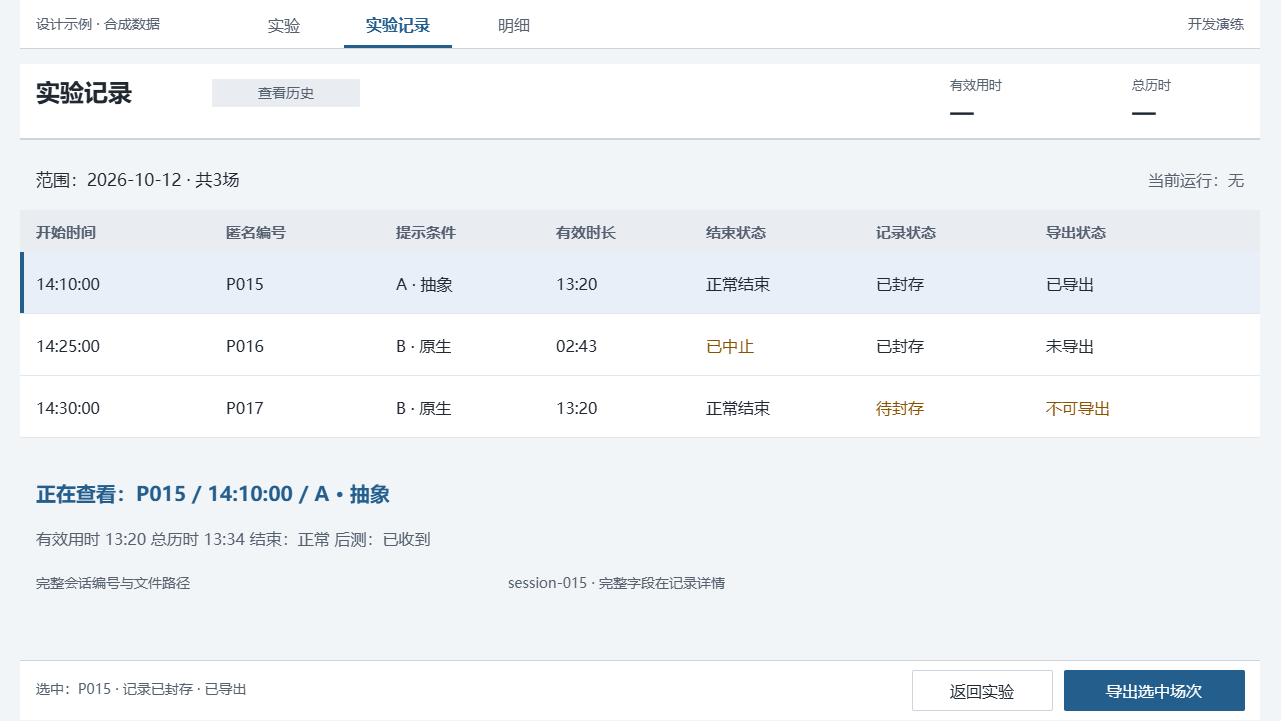

The diagram above was exported from draw.io. Its source (the exported page's mxGraphModel, read from the mxfile embedded in the PNG):
<mxGraphModel dx="968" dy="1734" grid="0" gridSize="10" guides="1" tooltips="1" connect="0" arrows="0" fold="1" page="1" pageScale="1" pageWidth="1280" pageHeight="720" background="#F2F5F8" math="0" shadow="0">
  <root>
    <mxCell id="0" />
    <mxCell id="1" parent="0" />
    <mxCell id="history-canvas" parent="1" style="rounded=0;arcSize=0;fillColor=#F2F5F8;strokeColor=none;fontColor=#202832;fontSize=16;fontFamily=Microsoft YaHei;align=left;verticalAlign=middle;whiteSpace=wrap;html=0;spacingLeft=12;spacingRight=12;" value="" vertex="1">
      <mxGeometry height="720" width="1280" as="geometry" />
    </mxCell>
    <mxCell id="history-2" parent="1" style="rounded=0;arcSize=0;fillColor=#FFFFFF;strokeColor=none;fontColor=#202832;fontSize=16;fontFamily=Microsoft YaHei;align=left;verticalAlign=middle;whiteSpace=wrap;html=0;spacingLeft=12;spacingRight=12;" value="" vertex="1">
      <mxGeometry height="48" width="1240" x="20" as="geometry" />
    </mxCell>
    <mxCell id="history-3" parent="1" style="text;html=0;strokeColor=none;fillColor=none;whiteSpace=wrap;overflow=hidden;fontFamily=Microsoft YaHei;fontSize=14;fontColor=#56616F;fontStyle=0;align=left;verticalAlign=middle;spacing=0;" value="设计示例 · 合成数据" vertex="1">
      <mxGeometry height="28" width="190" x="36" y="10" as="geometry" />
    </mxCell>
    <mxCell id="history-4" parent="1" style="text;html=0;strokeColor=none;fillColor=none;whiteSpace=wrap;overflow=hidden;fontFamily=Microsoft YaHei;fontSize=16;fontColor=#56616F;fontStyle=0;align=center;verticalAlign=middle;spacing=0;" value="实验" vertex="1">
      <mxGeometry height="28" width="80" x="244" y="10" as="geometry" />
    </mxCell>
    <mxCell id="history-5" parent="1" style="text;html=0;strokeColor=none;fillColor=none;whiteSpace=wrap;overflow=hidden;fontFamily=Microsoft YaHei;fontSize=16;fontColor=#235E8D;fontStyle=1;align=center;verticalAlign=middle;spacing=0;" value="实验记录" vertex="1">
      <mxGeometry height="28" width="108" x="344" y="10" as="geometry" />
    </mxCell>
    <mxCell id="history-6" parent="1" style="rounded=0;arcSize=0;fillColor=#235E8D;strokeColor=none;fontColor=#202832;fontSize=16;fontFamily=Microsoft YaHei;align=left;verticalAlign=middle;whiteSpace=wrap;html=0;spacingLeft=12;spacingRight=12;" value="" vertex="1">
      <mxGeometry height="3" width="108" x="344" y="45" as="geometry" />
    </mxCell>
    <mxCell id="history-7" parent="1" style="text;html=0;strokeColor=none;fillColor=none;whiteSpace=wrap;overflow=hidden;fontFamily=Microsoft YaHei;fontSize=16;fontColor=#56616F;fontStyle=0;align=center;verticalAlign=middle;spacing=0;" value="明细" vertex="1">
      <mxGeometry height="28" width="80" x="474" y="10" as="geometry" />
    </mxCell>
    <mxCell id="history-8" parent="1" style="text;html=0;strokeColor=none;fillColor=none;whiteSpace=wrap;overflow=hidden;fontFamily=Microsoft YaHei;fontSize=14;fontColor=#56616F;fontStyle=0;align=right;verticalAlign=middle;spacing=0;" value="开发演练" vertex="1">
      <mxGeometry height="28" width="160" x="1084" y="10" as="geometry" />
    </mxCell>
    <mxCell id="history-9" parent="1" style="rounded=0;arcSize=0;fillColor=#CCD5DF;strokeColor=none;fontColor=#202832;fontSize=16;fontFamily=Microsoft YaHei;align=left;verticalAlign=middle;whiteSpace=wrap;html=0;spacingLeft=12;spacingRight=12;" value="" vertex="1">
      <mxGeometry height="1" width="1240" x="20" y="48" as="geometry" />
    </mxCell>
    <mxCell id="history-10" parent="1" style="rounded=0;arcSize=0;fillColor=#FFFFFF;strokeColor=none;fontColor=#202832;fontSize=16;fontFamily=Microsoft YaHei;align=left;verticalAlign=middle;whiteSpace=wrap;html=0;spacingLeft=12;spacingRight=12;" value="" vertex="1">
      <mxGeometry height="76" width="1240" x="20" y="64" as="geometry" />
    </mxCell>
    <mxCell id="history-11" parent="1" style="text;html=0;strokeColor=none;fillColor=none;whiteSpace=wrap;overflow=hidden;fontFamily=Microsoft YaHei;fontSize=24;fontColor=#202832;fontStyle=1;align=left;verticalAlign=middle;spacing=0;" value="实验记录" vertex="1">
      <mxGeometry height="38" width="162" x="36" y="73" as="geometry" />
    </mxCell>
    <mxCell id="history-12" parent="1" style="rounded=1;arcSize=4;fillColor=#E9EDF2;strokeColor=none;fontColor=#56616F;fontSize=14;fontFamily=Microsoft YaHei;align=center;verticalAlign=middle;whiteSpace=wrap;html=0;spacingLeft=12;spacingRight=12;" value="查看历史" vertex="1">
      <mxGeometry height="28" width="148" x="212" y="79" as="geometry" />
    </mxCell>
    <mxCell id="history-13" parent="1" style="text;html=0;strokeColor=none;fillColor=none;whiteSpace=wrap;overflow=hidden;fontFamily=Microsoft YaHei;fontSize=13;fontColor=#56616F;fontStyle=0;align=left;verticalAlign=middle;spacing=0;" value="有效用时" vertex="1">
      <mxGeometry height="24" width="112" x="950" y="72" as="geometry" />
    </mxCell>
    <mxCell id="history-14" parent="1" style="text;html=0;strokeColor=none;fillColor=none;whiteSpace=wrap;overflow=hidden;fontFamily=Microsoft YaHei;fontSize=22;fontColor=#202832;fontStyle=1;align=left;verticalAlign=middle;spacing=0;" value="—" vertex="1">
      <mxGeometry height="28" width="112" x="950" y="98" as="geometry" />
    </mxCell>
    <mxCell id="history-15" parent="1" style="text;html=0;strokeColor=none;fillColor=none;whiteSpace=wrap;overflow=hidden;fontFamily=Microsoft YaHei;fontSize=13;fontColor=#56616F;fontStyle=0;align=left;verticalAlign=middle;spacing=0;" value="总历时" vertex="1">
      <mxGeometry height="24" width="112" x="1132" y="72" as="geometry" />
    </mxCell>
    <mxCell id="history-16" parent="1" style="text;html=0;strokeColor=none;fillColor=none;whiteSpace=wrap;overflow=hidden;fontFamily=Microsoft YaHei;fontSize=22;fontColor=#202832;fontStyle=1;align=left;verticalAlign=middle;spacing=0;" value="—" vertex="1">
      <mxGeometry height="28" width="112" x="1132" y="98" as="geometry" />
    </mxCell>
    <mxCell id="history-17" parent="1" style="rounded=0;arcSize=0;fillColor=#CCD5DF;strokeColor=none;fontColor=#202832;fontSize=16;fontFamily=Microsoft YaHei;align=left;verticalAlign=middle;whiteSpace=wrap;html=0;spacingLeft=12;spacingRight=12;" value="" vertex="1">
      <mxGeometry height="2" width="1240" x="20" y="138" as="geometry" />
    </mxCell>
    <mxCell id="history-18" parent="1" style="rounded=0;arcSize=0;fillColor=#FFFFFF;strokeColor=none;fontColor=#202832;fontSize=16;fontFamily=Microsoft YaHei;align=left;verticalAlign=middle;whiteSpace=wrap;html=0;spacingLeft=12;spacingRight=12;" value="" vertex="1">
      <mxGeometry height="60" width="1240" x="20" y="660" as="geometry" />
    </mxCell>
    <mxCell id="history-19" parent="1" style="rounded=0;arcSize=0;fillColor=#CCD5DF;strokeColor=none;fontColor=#202832;fontSize=16;fontFamily=Microsoft YaHei;align=left;verticalAlign=middle;whiteSpace=wrap;html=0;spacingLeft=12;spacingRight=12;" value="" vertex="1">
      <mxGeometry height="1" width="1240" x="20" y="660" as="geometry" />
    </mxCell>
    <mxCell id="history-20" parent="1" style="text;html=0;strokeColor=none;fillColor=none;whiteSpace=wrap;overflow=hidden;fontFamily=Microsoft YaHei;fontSize=17;fontColor=#202832;fontStyle=0;align=left;verticalAlign=middle;spacing=0;" value="范围：2026-10-12 · 共3场" vertex="1">
      <mxGeometry height="32" width="788" x="36" y="163" as="geometry" />
    </mxCell>
    <mxCell id="history-21" parent="1" style="text;html=0;strokeColor=none;fillColor=none;whiteSpace=wrap;overflow=hidden;fontFamily=Microsoft YaHei;fontSize=16;fontColor=#56616F;fontStyle=0;align=right;verticalAlign=middle;spacing=0;" value="当前运行：无" vertex="1">
      <mxGeometry height="32" width="288" x="956" y="163" as="geometry" />
    </mxCell>
    <mxCell id="history-22" parent="1" style="rounded=0;arcSize=0;fillColor=#E9EDF2;strokeColor=none;fontColor=#202832;fontSize=16;fontFamily=Microsoft YaHei;align=left;verticalAlign=middle;whiteSpace=wrap;html=0;spacingLeft=12;spacingRight=12;" value="" vertex="1">
      <mxGeometry height="42" width="1240" x="20" y="210" as="geometry" />
    </mxCell>
    <mxCell id="history-23" parent="1" style="text;html=0;strokeColor=none;fillColor=none;whiteSpace=wrap;overflow=hidden;fontFamily=Microsoft YaHei;fontSize=15;fontColor=#56616F;fontStyle=1;align=left;verticalAlign=middle;spacing=0;" value="开始时间" vertex="1">
      <mxGeometry height="26" width="170" x="36" y="218" as="geometry" />
    </mxCell>
    <mxCell id="history-24" parent="1" style="text;html=0;strokeColor=none;fillColor=none;whiteSpace=wrap;overflow=hidden;fontFamily=Microsoft YaHei;fontSize=15;fontColor=#56616F;fontStyle=1;align=left;verticalAlign=middle;spacing=0;" value="匿名编号" vertex="1">
      <mxGeometry height="26" width="150" x="226" y="218" as="geometry" />
    </mxCell>
    <mxCell id="history-25" parent="1" style="text;html=0;strokeColor=none;fillColor=none;whiteSpace=wrap;overflow=hidden;fontFamily=Microsoft YaHei;fontSize=15;fontColor=#56616F;fontStyle=1;align=left;verticalAlign=middle;spacing=0;" value="提示条件" vertex="1">
      <mxGeometry height="26" width="140" x="396" y="218" as="geometry" />
    </mxCell>
    <mxCell id="history-26" parent="1" style="text;html=0;strokeColor=none;fillColor=none;whiteSpace=wrap;overflow=hidden;fontFamily=Microsoft YaHei;fontSize=15;fontColor=#56616F;fontStyle=1;align=left;verticalAlign=middle;spacing=0;" value="有效时长" vertex="1">
      <mxGeometry height="26" width="130" x="556" y="218" as="geometry" />
    </mxCell>
    <mxCell id="history-27" parent="1" style="text;html=0;strokeColor=none;fillColor=none;whiteSpace=wrap;overflow=hidden;fontFamily=Microsoft YaHei;fontSize=15;fontColor=#56616F;fontStyle=1;align=left;verticalAlign=middle;spacing=0;" value="结束状态" vertex="1">
      <mxGeometry height="26" width="150" x="706" y="218" as="geometry" />
    </mxCell>
    <mxCell id="history-28" parent="1" style="text;html=0;strokeColor=none;fillColor=none;whiteSpace=wrap;overflow=hidden;fontFamily=Microsoft YaHei;fontSize=15;fontColor=#56616F;fontStyle=1;align=left;verticalAlign=middle;spacing=0;" value="记录状态" vertex="1">
      <mxGeometry height="26" width="150" x="876" y="218" as="geometry" />
    </mxCell>
    <mxCell id="history-29" parent="1" style="text;html=0;strokeColor=none;fillColor=none;whiteSpace=wrap;overflow=hidden;fontFamily=Microsoft YaHei;fontSize=15;fontColor=#56616F;fontStyle=1;align=left;verticalAlign=middle;spacing=0;" value="导出状态" vertex="1">
      <mxGeometry height="26" width="198" x="1046" y="218" as="geometry" />
    </mxCell>
    <mxCell id="history-30" parent="1" style="rounded=0;arcSize=0;fillColor=#E8EFF8;strokeColor=none;fontColor=#202832;fontSize=16;fontFamily=Microsoft YaHei;align=left;verticalAlign=middle;whiteSpace=wrap;html=0;spacingLeft=12;spacingRight=12;" value="" vertex="1">
      <mxGeometry height="62" width="1240" x="20" y="252" as="geometry" />
    </mxCell>
    <mxCell id="history-31" parent="1" style="rounded=0;arcSize=0;fillColor=#235E8D;strokeColor=none;fontColor=#202832;fontSize=16;fontFamily=Microsoft YaHei;align=left;verticalAlign=middle;whiteSpace=wrap;html=0;spacingLeft=12;spacingRight=12;" value="" vertex="1">
      <mxGeometry height="62" width="4" x="20" y="252" as="geometry" />
    </mxCell>
    <mxCell id="history-32" parent="1" style="text;html=0;strokeColor=none;fillColor=none;whiteSpace=wrap;overflow=hidden;fontFamily=Microsoft YaHei;fontSize=16;fontColor=#202832;fontStyle=0;align=left;verticalAlign=middle;spacing=0;" value="14:10:00" vertex="1">
      <mxGeometry height="30" width="170" x="36" y="268" as="geometry" />
    </mxCell>
    <mxCell id="history-33" parent="1" style="text;html=0;strokeColor=none;fillColor=none;whiteSpace=wrap;overflow=hidden;fontFamily=Microsoft YaHei;fontSize=16;fontColor=#202832;fontStyle=0;align=left;verticalAlign=middle;spacing=0;" value="P015" vertex="1">
      <mxGeometry height="30" width="150" x="226" y="268" as="geometry" />
    </mxCell>
    <mxCell id="history-34" parent="1" style="text;html=0;strokeColor=none;fillColor=none;whiteSpace=wrap;overflow=hidden;fontFamily=Microsoft YaHei;fontSize=16;fontColor=#202832;fontStyle=0;align=left;verticalAlign=middle;spacing=0;" value="A · 抽象" vertex="1">
      <mxGeometry height="30" width="140" x="396" y="268" as="geometry" />
    </mxCell>
    <mxCell id="history-35" parent="1" style="text;html=0;strokeColor=none;fillColor=none;whiteSpace=wrap;overflow=hidden;fontFamily=Microsoft YaHei;fontSize=16;fontColor=#202832;fontStyle=0;align=left;verticalAlign=middle;spacing=0;" value="13:20" vertex="1">
      <mxGeometry height="30" width="130" x="556" y="268" as="geometry" />
    </mxCell>
    <mxCell id="history-36" parent="1" style="text;html=0;strokeColor=none;fillColor=none;whiteSpace=wrap;overflow=hidden;fontFamily=Microsoft YaHei;fontSize=16;fontColor=#202832;fontStyle=0;align=left;verticalAlign=middle;spacing=0;" value="正常结束" vertex="1">
      <mxGeometry height="30" width="150" x="706" y="268" as="geometry" />
    </mxCell>
    <mxCell id="history-37" parent="1" style="text;html=0;strokeColor=none;fillColor=none;whiteSpace=wrap;overflow=hidden;fontFamily=Microsoft YaHei;fontSize=16;fontColor=#202832;fontStyle=0;align=left;verticalAlign=middle;spacing=0;" value="已封存" vertex="1">
      <mxGeometry height="30" width="150" x="876" y="268" as="geometry" />
    </mxCell>
    <mxCell id="history-38" parent="1" style="text;html=0;strokeColor=none;fillColor=none;whiteSpace=wrap;overflow=hidden;fontFamily=Microsoft YaHei;fontSize=16;fontColor=#202832;fontStyle=0;align=left;verticalAlign=middle;spacing=0;" value="已导出" vertex="1">
      <mxGeometry height="30" width="198" x="1046" y="268" as="geometry" />
    </mxCell>
    <mxCell id="history-39" parent="1" style="rounded=0;arcSize=0;fillColor=#E1E7ED;strokeColor=none;fontColor=#202832;fontSize=16;fontFamily=Microsoft YaHei;align=left;verticalAlign=middle;whiteSpace=wrap;html=0;spacingLeft=12;spacingRight=12;" value="" vertex="1">
      <mxGeometry height="1" width="1240" x="20" y="313" as="geometry" />
    </mxCell>
    <mxCell id="history-40" parent="1" style="rounded=0;arcSize=0;fillColor=#FFFFFF;strokeColor=none;fontColor=#202832;fontSize=16;fontFamily=Microsoft YaHei;align=left;verticalAlign=middle;whiteSpace=wrap;html=0;spacingLeft=12;spacingRight=12;" value="" vertex="1">
      <mxGeometry height="62" width="1240" x="20" y="314" as="geometry" />
    </mxCell>
    <mxCell id="history-41" parent="1" style="text;html=0;strokeColor=none;fillColor=none;whiteSpace=wrap;overflow=hidden;fontFamily=Microsoft YaHei;fontSize=16;fontColor=#202832;fontStyle=0;align=left;verticalAlign=middle;spacing=0;" value="14:25:00" vertex="1">
      <mxGeometry height="30" width="170" x="36" y="330" as="geometry" />
    </mxCell>
    <mxCell id="history-42" parent="1" style="text;html=0;strokeColor=none;fillColor=none;whiteSpace=wrap;overflow=hidden;fontFamily=Microsoft YaHei;fontSize=16;fontColor=#202832;fontStyle=0;align=left;verticalAlign=middle;spacing=0;" value="P016" vertex="1">
      <mxGeometry height="30" width="150" x="226" y="330" as="geometry" />
    </mxCell>
    <mxCell id="history-43" parent="1" style="text;html=0;strokeColor=none;fillColor=none;whiteSpace=wrap;overflow=hidden;fontFamily=Microsoft YaHei;fontSize=16;fontColor=#202832;fontStyle=0;align=left;verticalAlign=middle;spacing=0;" value="B · 原生" vertex="1">
      <mxGeometry height="30" width="140" x="396" y="330" as="geometry" />
    </mxCell>
    <mxCell id="history-44" parent="1" style="text;html=0;strokeColor=none;fillColor=none;whiteSpace=wrap;overflow=hidden;fontFamily=Microsoft YaHei;fontSize=16;fontColor=#202832;fontStyle=0;align=left;verticalAlign=middle;spacing=0;" value="02:43" vertex="1">
      <mxGeometry height="30" width="130" x="556" y="330" as="geometry" />
    </mxCell>
    <mxCell id="history-45" parent="1" style="text;html=0;strokeColor=none;fillColor=none;whiteSpace=wrap;overflow=hidden;fontFamily=Microsoft YaHei;fontSize=16;fontColor=#895300;fontStyle=0;align=left;verticalAlign=middle;spacing=0;" value="已中止" vertex="1">
      <mxGeometry height="30" width="150" x="706" y="330" as="geometry" />
    </mxCell>
    <mxCell id="history-46" parent="1" style="text;html=0;strokeColor=none;fillColor=none;whiteSpace=wrap;overflow=hidden;fontFamily=Microsoft YaHei;fontSize=16;fontColor=#202832;fontStyle=0;align=left;verticalAlign=middle;spacing=0;" value="已封存" vertex="1">
      <mxGeometry height="30" width="150" x="876" y="330" as="geometry" />
    </mxCell>
    <mxCell id="history-47" parent="1" style="text;html=0;strokeColor=none;fillColor=none;whiteSpace=wrap;overflow=hidden;fontFamily=Microsoft YaHei;fontSize=16;fontColor=#202832;fontStyle=0;align=left;verticalAlign=middle;spacing=0;" value="未导出" vertex="1">
      <mxGeometry height="30" width="198" x="1046" y="330" as="geometry" />
    </mxCell>
    <mxCell id="history-48" parent="1" style="rounded=0;arcSize=0;fillColor=#E1E7ED;strokeColor=none;fontColor=#202832;fontSize=16;fontFamily=Microsoft YaHei;align=left;verticalAlign=middle;whiteSpace=wrap;html=0;spacingLeft=12;spacingRight=12;" value="" vertex="1">
      <mxGeometry height="1" width="1240" x="20" y="375" as="geometry" />
    </mxCell>
    <mxCell id="history-49" parent="1" style="rounded=0;arcSize=0;fillColor=#FFFFFF;strokeColor=none;fontColor=#202832;fontSize=16;fontFamily=Microsoft YaHei;align=left;verticalAlign=middle;whiteSpace=wrap;html=0;spacingLeft=12;spacingRight=12;" value="" vertex="1">
      <mxGeometry height="62" width="1240" x="20" y="376" as="geometry" />
    </mxCell>
    <mxCell id="history-50" parent="1" style="text;html=0;strokeColor=none;fillColor=none;whiteSpace=wrap;overflow=hidden;fontFamily=Microsoft YaHei;fontSize=16;fontColor=#202832;fontStyle=0;align=left;verticalAlign=middle;spacing=0;" value="14:30:00" vertex="1">
      <mxGeometry height="30" width="170" x="36" y="392" as="geometry" />
    </mxCell>
    <mxCell id="history-51" parent="1" style="text;html=0;strokeColor=none;fillColor=none;whiteSpace=wrap;overflow=hidden;fontFamily=Microsoft YaHei;fontSize=16;fontColor=#202832;fontStyle=0;align=left;verticalAlign=middle;spacing=0;" value="P017" vertex="1">
      <mxGeometry height="30" width="150" x="226" y="392" as="geometry" />
    </mxCell>
    <mxCell id="history-52" parent="1" style="text;html=0;strokeColor=none;fillColor=none;whiteSpace=wrap;overflow=hidden;fontFamily=Microsoft YaHei;fontSize=16;fontColor=#202832;fontStyle=0;align=left;verticalAlign=middle;spacing=0;" value="B · 原生" vertex="1">
      <mxGeometry height="30" width="140" x="396" y="392" as="geometry" />
    </mxCell>
    <mxCell id="history-53" parent="1" style="text;html=0;strokeColor=none;fillColor=none;whiteSpace=wrap;overflow=hidden;fontFamily=Microsoft YaHei;fontSize=16;fontColor=#202832;fontStyle=0;align=left;verticalAlign=middle;spacing=0;" value="13:20" vertex="1">
      <mxGeometry height="30" width="130" x="556" y="392" as="geometry" />
    </mxCell>
    <mxCell id="history-54" parent="1" style="text;html=0;strokeColor=none;fillColor=none;whiteSpace=wrap;overflow=hidden;fontFamily=Microsoft YaHei;fontSize=16;fontColor=#202832;fontStyle=0;align=left;verticalAlign=middle;spacing=0;" value="正常结束" vertex="1">
      <mxGeometry height="30" width="150" x="706" y="392" as="geometry" />
    </mxCell>
    <mxCell id="history-55" parent="1" style="text;html=0;strokeColor=none;fillColor=none;whiteSpace=wrap;overflow=hidden;fontFamily=Microsoft YaHei;fontSize=16;fontColor=#895300;fontStyle=0;align=left;verticalAlign=middle;spacing=0;" value="待封存" vertex="1">
      <mxGeometry height="30" width="150" x="876" y="392" as="geometry" />
    </mxCell>
    <mxCell id="history-56" parent="1" style="text;html=0;strokeColor=none;fillColor=none;whiteSpace=wrap;overflow=hidden;fontFamily=Microsoft YaHei;fontSize=16;fontColor=#895300;fontStyle=0;align=left;verticalAlign=middle;spacing=0;" value="不可导出" vertex="1">
      <mxGeometry height="30" width="198" x="1046" y="392" as="geometry" />
    </mxCell>
    <mxCell id="history-57" parent="1" style="rounded=0;arcSize=0;fillColor=#E1E7ED;strokeColor=none;fontColor=#202832;fontSize=16;fontFamily=Microsoft YaHei;align=left;verticalAlign=middle;whiteSpace=wrap;html=0;spacingLeft=12;spacingRight=12;" value="" vertex="1">
      <mxGeometry height="1" width="1240" x="20" y="437" as="geometry" />
    </mxCell>
    <mxCell id="history-selected-record-title" parent="1" style="text;html=0;strokeColor=none;fillColor=none;whiteSpace=wrap;overflow=hidden;fontFamily=Microsoft YaHei;fontSize=20;fontColor=#235E8D;fontStyle=1;align=left;verticalAlign=middle;spacing=0;" value="正在查看：P015 / 14:10:00 / A · 抽象" vertex="1">
      <mxGeometry height="36" width="1110" x="36" y="474" as="geometry" />
    </mxCell>
    <mxCell id="history-59" parent="1" style="text;html=0;strokeColor=none;fillColor=none;whiteSpace=wrap;overflow=hidden;fontFamily=Microsoft YaHei;fontSize=16;fontColor=#56616F;fontStyle=0;align=left;verticalAlign=middle;spacing=0;" value="有效用时 13:20   总历时 13:34   结束：正常   后测：已收到" vertex="1">
      <mxGeometry height="32" width="1170" x="36" y="522" as="geometry" />
    </mxCell>
    <mxCell id="history-60" parent="1" style="text;html=0;strokeColor=none;fillColor=none;whiteSpace=wrap;overflow=hidden;fontFamily=Microsoft YaHei;fontSize=14;fontColor=#56616F;fontStyle=0;align=left;verticalAlign=middle;spacing=0;" value="完整会话编号与文件路径" vertex="1">
      <mxGeometry height="30" width="460" x="36" y="568" as="geometry" />
    </mxCell>
    <mxCell id="history-61" parent="1" style="text;html=0;strokeColor=none;fillColor=none;whiteSpace=wrap;overflow=hidden;fontFamily=Microsoft YaHei;fontSize=14;fontColor=#56616F;fontStyle=0;align=left;verticalAlign=middle;spacing=0;" value="session-015 · 完整字段在记录详情" vertex="1">
      <mxGeometry height="30" width="650" x="508" y="568" as="geometry" />
    </mxCell>
    <mxCell id="history-62" parent="1" style="text;html=0;strokeColor=none;fillColor=none;whiteSpace=wrap;overflow=hidden;fontFamily=Microsoft YaHei;fontSize=14;fontColor=#56616F;fontStyle=0;align=left;verticalAlign=middle;spacing=0;" value="选中：P015 · 记录已封存 · 已导出" vertex="1">
      <mxGeometry height="30" width="720" x="36" y="674" as="geometry" />
    </mxCell>
    <mxCell id="history-63" parent="1" style="rounded=1;arcSize=4;fillColor=#235E8D;strokeColor=#235E8D;fontColor=#FFFFFF;fontSize=16;fontFamily=Microsoft YaHei;align=center;verticalAlign=middle;whiteSpace=wrap;html=0;spacingLeft=12;spacingRight=12;" value="导出选中场次" vertex="1">
      <mxGeometry height="40" width="180" x="1064" y="670" as="geometry" />
    </mxCell>
    <mxCell id="history-64" parent="1" style="rounded=1;arcSize=4;fillColor=#FFFFFF;strokeColor=#CCD5DF;fontColor=#202832;fontSize=16;fontFamily=Microsoft YaHei;align=center;verticalAlign=middle;whiteSpace=wrap;html=0;spacingLeft=12;spacingRight=12;" value="返回实验" vertex="1">
      <mxGeometry height="40" width="140" x="912" y="670" as="geometry" />
    </mxCell>
  </root>
</mxGraphModel>